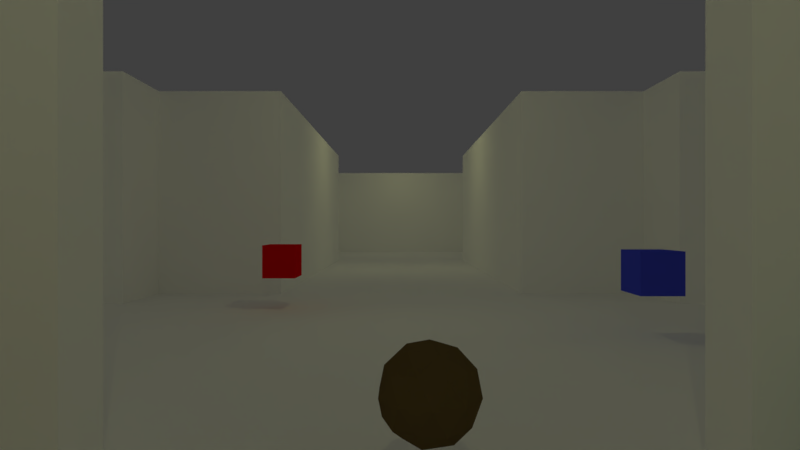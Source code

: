# Source: game.blend  (saved by Blender 2.77.0; exported with 4.5.12 LTS)
import bpy
from mathutils import Matrix  # noqa: F401  (used for matrix-valued properties, if any)

bpy.ops.wm.read_factory_settings(use_empty=True)
scene = bpy.context.scene
scene.name = 'Main Game'

# ---- collections
col_collection_1_001 = bpy.data.collections.new('Collection 1.001'); scene.collection.children.link(col_collection_1_001)

# ---- materials (node trees are filled in below, after node groups)
mat_material_004 = bpy.data.materials.new('Material.004')
mat_material_004.alpha_threshold = 0.0
mat_material_004.use_transparent_shadow = False
mat_material_004.diffuse_color = (0.05904, 0.07598, 0.8, 1.0)
mat_material_004.roughness = 0.5
mat_material_003 = bpy.data.materials.new('Material.003')
mat_material_003.alpha_threshold = 0.0
mat_material_003.use_transparent_shadow = False
mat_material_003.diffuse_color = (0.8, 0.003758, 0.006106, 1.0)
mat_material_003.roughness = 0.5
mat_material_002 = bpy.data.materials.new('Material.002')
mat_material_002.alpha_threshold = 0.0
mat_material_002.use_transparent_shadow = False
mat_material_002.diffuse_color = (0.4249, 0.8, 0.7102, 1.0)
mat_material_002.roughness = 0.5
mat_material_001 = bpy.data.materials.new('Material.001')
mat_material_001.alpha_threshold = 0.0
mat_material_001.use_transparent_shadow = False
mat_material_001.diffuse_color = (0.1376, 0.09255, 0.03749, 1.0)
mat_material_001.roughness = 0.5
mat_material = bpy.data.materials.new('Material')
mat_material.alpha_threshold = 0.0
mat_material.use_transparent_shadow = False
mat_material.diffuse_color = (0.8, 0.394, 0.02871, 1.0)
mat_material.roughness = 0.5
mat_lambert3 = bpy.data.materials.new('lambert3')
mat_lambert3.alpha_threshold = 0.0
mat_lambert3.use_transparent_shadow = False
mat_lambert3.diffuse_color = (1.0, 1.0, 1.0, 1.0)
mat_lambert3.roughness = 0.5

# ---- material node trees

# ---- world
world_world = bpy.data.worlds.new('World'); scene.world = world_world
world_world.color = (0.05088, 0.05088, 0.05088)
world_world.use_sun_shadow = False
world_world.sun_shadow_jitter_overblur = 0.0
world_world.cycles.sampling_method = 'MANUAL'

# ---- cameras
cam_camera = bpy.data.cameras.new('Camera')
cam_camera.clip_end = 100.0
cam_camera.lens = 20.0
cam_camera.sensor_width = 32.0
cam_camera.sensor_height = 18.0
cam_camera.ortho_scale = 7.314
cam_camera.dof.focus_distance = 0.0
cam_camera.dof.aperture_fstop = 128.0

# ---- lights
light_lamp_012 = bpy.data.lights.new('Lamp.012', 'POINT')
light_lamp_012.color = (0.9863, 1.0, 0.4418)
light_lamp_012.transmission_factor = 0.0
light_lamp_012.cutoff_distance = 30.0
light_lamp_012.energy = 290.0
light_lamp_012.shadow_buffer_clip_start = 1.001
light_lamp_012.shadow_soft_size = 0.1
light_lamp_012.shadow_maximum_resolution = 0.006
light_lamp_012.use_absolute_resolution = True
light_lamp_011 = bpy.data.lights.new('Lamp.011', 'POINT')
light_lamp_011.color = (0.9863, 1.0, 0.4418)
light_lamp_011.transmission_factor = 0.0
light_lamp_011.cutoff_distance = 30.0
light_lamp_011.energy = 290.0
light_lamp_011.shadow_buffer_clip_start = 1.001
light_lamp_011.shadow_soft_size = 0.1
light_lamp_011.shadow_maximum_resolution = 0.006
light_lamp_011.use_absolute_resolution = True
light_lamp_010 = bpy.data.lights.new('Lamp.010', 'POINT')
light_lamp_010.color = (0.9863, 1.0, 0.4418)
light_lamp_010.transmission_factor = 0.0
light_lamp_010.cutoff_distance = 30.0
light_lamp_010.energy = 290.0
light_lamp_010.shadow_buffer_clip_start = 1.001
light_lamp_010.shadow_soft_size = 0.1
light_lamp_010.shadow_maximum_resolution = 0.006
light_lamp_010.use_absolute_resolution = True
light_lamp_009 = bpy.data.lights.new('Lamp.009', 'POINT')
light_lamp_009.color = (0.9863, 1.0, 0.4418)
light_lamp_009.transmission_factor = 0.0
light_lamp_009.cutoff_distance = 30.0
light_lamp_009.energy = 290.0
light_lamp_009.shadow_buffer_clip_start = 1.001
light_lamp_009.shadow_soft_size = 0.1
light_lamp_009.shadow_maximum_resolution = 0.006
light_lamp_009.use_absolute_resolution = True
light_lamp_008 = bpy.data.lights.new('Lamp.008', 'POINT')
light_lamp_008.color = (0.9863, 1.0, 0.4418)
light_lamp_008.transmission_factor = 0.0
light_lamp_008.cutoff_distance = 30.0
light_lamp_008.energy = 290.0
light_lamp_008.shadow_buffer_clip_start = 1.001
light_lamp_008.shadow_soft_size = 0.1
light_lamp_008.shadow_maximum_resolution = 0.006
light_lamp_008.use_absolute_resolution = True
light_lamp_007 = bpy.data.lights.new('Lamp.007', 'POINT')
light_lamp_007.color = (0.9863, 1.0, 0.4418)
light_lamp_007.transmission_factor = 0.0
light_lamp_007.cutoff_distance = 30.0
light_lamp_007.energy = 290.0
light_lamp_007.shadow_buffer_clip_start = 1.001
light_lamp_007.shadow_soft_size = 0.1
light_lamp_007.shadow_maximum_resolution = 0.006
light_lamp_007.use_absolute_resolution = True
light_lamp_006 = bpy.data.lights.new('Lamp.006', 'POINT')
light_lamp_006.color = (0.9863, 1.0, 0.4418)
light_lamp_006.transmission_factor = 0.0
light_lamp_006.cutoff_distance = 30.0
light_lamp_006.energy = 290.0
light_lamp_006.shadow_buffer_clip_start = 1.001
light_lamp_006.shadow_soft_size = 0.1
light_lamp_006.shadow_maximum_resolution = 0.006
light_lamp_006.use_absolute_resolution = True
light_lamp = bpy.data.lights.new('Lamp', 'POINT')
light_lamp.color = (0.9863, 1.0, 0.4418)
light_lamp.transmission_factor = 0.0
light_lamp.cutoff_distance = 30.0
light_lamp.energy = 290.0
light_lamp.shadow_buffer_clip_start = 1.001
light_lamp.shadow_soft_size = 0.1
light_lamp.shadow_maximum_resolution = 0.006
light_lamp.use_absolute_resolution = True

# ---- meshes
me_cube_003 = bpy.data.meshes.new('Cube.003')
me_cube_003.from_pydata([(-1.0, -1.0, -1.0), (-1.0, -1.0, 1.0), (-1.0, 1.0, -1.0), (-1.0, 1.0, 1.0), (1.0, -1.0, -1.0), (1.0, -1.0, 1.0), (1.0, 1.0, -1.0), (1.0, 1.0, 1.0)], [], [(1, 3, 2, 0), (3, 7, 6, 2), (7, 5, 4, 6), (5, 1, 0, 4), (0, 2, 6, 4), (5, 7, 3, 1)])
me_cube_003.materials.append(mat_material_004)
me_cube_003.use_remesh_preserve_volume = False
me_cube_003.use_remesh_preserve_attributes = False
me_cube_003.use_mirror_vertex_groups = False
me_cube_003.update()
me_cube_002 = bpy.data.meshes.new('Cube.002')
me_cube_002.from_pydata([(-1.0, -1.0, -1.0), (-1.0, -1.0, 1.0), (-1.0, 1.0, -1.0), (-1.0, 1.0, 1.0), (1.0, -1.0, -1.0), (1.0, -1.0, 1.0), (1.0, 1.0, -1.0), (1.0, 1.0, 1.0)], [], [(1, 3, 2, 0), (3, 7, 6, 2), (7, 5, 4, 6), (5, 1, 0, 4), (0, 2, 6, 4), (5, 7, 3, 1)])
me_cube_002.materials.append(mat_material_003)
me_cube_002.use_remesh_preserve_volume = False
me_cube_002.use_remesh_preserve_attributes = False
me_cube_002.use_mirror_vertex_groups = False
me_cube_002.update()
me_cube_001 = bpy.data.meshes.new('Cube.001')
me_cube_001.from_pydata([(-1.0, -1.0, -1.0), (-1.0, -1.0, 1.0), (-1.0, 1.0, -1.0), (-1.0, 1.0, 1.0), (1.0, -1.0, -1.0), (1.0, -1.0, 1.0), (1.0, 1.0, -1.0), (1.0, 1.0, 1.0)], [], [(1, 3, 2, 0), (3, 7, 6, 2), (7, 5, 4, 6), (5, 1, 0, 4), (0, 2, 6, 4), (5, 7, 3, 1)])
me_cube_001.use_remesh_preserve_volume = False
me_cube_001.use_remesh_preserve_attributes = False
me_cube_001.use_mirror_vertex_groups = False
me_cube_001.update()
me_icosphere_002 = bpy.data.meshes.new('Icosphere.002')
me_icosphere_002.from_pydata([(0.0, 0.0, -1.0), (0.7236, -0.5257, -0.4472), (-0.2764, -0.8506, -0.4472), (-0.8944, 0.0, -0.4472), (-0.2764, 0.8506, -0.4472), (0.7236, 0.5257, -0.4472), (0.2764, -0.8506, 0.4472), (-0.7236, -0.5257, 0.4472), (-0.7236, 0.5257, 0.4472), (0.2764, 0.8506, 0.4472), (0.8944, 0.0, 0.4472), (0.0, 0.0, 1.0), (-0.1625, -0.5, -0.8507), (0.4253, -0.309, -0.8507), (0.2629, -0.809, -0.5257), (0.8506, 0.0, -0.5257), (0.4253, 0.309, -0.8507), (-0.5257, 0.0, -0.8507), (-0.6882, -0.5, -0.5257), (-0.1625, 0.5, -0.8507), (-0.6882, 0.5, -0.5257), (0.2629, 0.809, -0.5257), (0.9511, -0.309, 0.0), (0.9511, 0.309, 0.0), (0.0, -1.0, 0.0), (0.5878, -0.809, 0.0), (-0.9511, -0.309, 0.0), (-0.5878, -0.809, 0.0), (-0.5878, 0.809, 0.0), (-0.9511, 0.309, 0.0), (0.5878, 0.809, 0.0), (0.0, 1.0, 0.0), (0.6882, -0.5, 0.5257), (-0.2629, -0.809, 0.5257), (-0.8506, 0.0, 0.5257), (-0.2629, 0.809, 0.5257), (0.6882, 0.5, 0.5257), (0.1625, -0.5, 0.8507), (0.5257, 0.0, 0.8507), (-0.4253, -0.309, 0.8507), (-0.4253, 0.309, 0.8507), (0.1625, 0.5, 0.8507)], [], [(0, 13, 12), (1, 13, 15), (0, 12, 17), (0, 17, 19), (0, 19, 16), (1, 15, 22), (2, 14, 24), (3, 18, 26), (4, 20, 28), (5, 21, 30), (1, 22, 25), (2, 24, 27), (3, 26, 29), (4, 28, 31), (5, 30, 23), (6, 32, 37), (7, 33, 39), (8, 34, 40), (9, 35, 41), (10, 36, 38), (38, 41, 11), (38, 36, 41), (36, 9, 41), (41, 40, 11), (41, 35, 40), (35, 8, 40), (40, 39, 11), (40, 34, 39), (34, 7, 39), (39, 37, 11), (39, 33, 37), (33, 6, 37), (37, 38, 11), (37, 32, 38), (32, 10, 38), (23, 36, 10), (23, 30, 36), (30, 9, 36), (31, 35, 9), (31, 28, 35), (28, 8, 35), (29, 34, 8), (29, 26, 34), (26, 7, 34), (27, 33, 7), (27, 24, 33), (24, 6, 33), (25, 32, 6), (25, 22, 32), (22, 10, 32), (30, 31, 9), (30, 21, 31), (21, 4, 31), (28, 29, 8), (28, 20, 29), (20, 3, 29), (26, 27, 7), (26, 18, 27), (18, 2, 27), (24, 25, 6), (24, 14, 25), (14, 1, 25), (22, 23, 10), (22, 15, 23), (15, 5, 23), (16, 21, 5), (16, 19, 21), (19, 4, 21), (19, 20, 4), (19, 17, 20), (17, 3, 20), (17, 18, 3), (17, 12, 18), (12, 2, 18), (15, 16, 5), (15, 13, 16), (13, 0, 16), (12, 14, 2), (12, 13, 14), (13, 1, 14)])
me_icosphere_002.materials.append(mat_material_002)
me_icosphere_002.use_remesh_preserve_volume = False
me_icosphere_002.use_remesh_preserve_attributes = False
me_icosphere_002.use_mirror_vertex_groups = False
me_icosphere_002.update()
me_icosphere_001 = bpy.data.meshes.new('Icosphere.001')
me_icosphere_001.from_pydata([(0.0, 0.0, -1.0), (0.7236, -0.5257, -0.4472), (-0.2764, -0.8506, -0.4472), (-0.8944, 0.0, -0.4472), (-0.2764, 0.8506, -0.4472), (0.7236, 0.5257, -0.4472), (0.2764, -0.8506, 0.4472), (-0.7236, -0.5257, 0.4472), (-0.7236, 0.5257, 0.4472), (0.2764, 0.8506, 0.4472), (0.8944, 0.0, 0.4472), (0.0, 0.0, 1.0), (-0.1625, -0.5, -0.8507), (0.4253, -0.309, -0.8507), (0.2629, -0.809, -0.5257), (0.8506, 0.0, -0.5257), (0.4253, 0.309, -0.8507), (-0.5257, 0.0, -0.8507), (-0.6882, -0.5, -0.5257), (-0.1625, 0.5, -0.8507), (-0.6882, 0.5, -0.5257), (0.2629, 0.809, -0.5257), (0.9511, -0.309, 0.0), (0.9511, 0.309, 0.0), (0.0, -1.0, 0.0), (0.5878, -0.809, 0.0), (-0.9511, -0.309, 0.0), (-0.5878, -0.809, 0.0), (-0.5878, 0.809, 0.0), (-0.9511, 0.309, 0.0), (0.5878, 0.809, 0.0), (0.0, 1.0, 0.0), (0.6882, -0.5, 0.5257), (-0.2629, -0.809, 0.5257), (-0.8506, 0.0, 0.5257), (-0.2629, 0.809, 0.5257), (0.6882, 0.5, 0.5257), (0.1625, -0.5, 0.8507), (0.5257, 0.0, 0.8507), (-0.4253, -0.309, 0.8507), (-0.4253, 0.309, 0.8507), (0.1625, 0.5, 0.8507)], [], [(0, 13, 12), (1, 13, 15), (0, 12, 17), (0, 17, 19), (0, 19, 16), (1, 15, 22), (2, 14, 24), (3, 18, 26), (4, 20, 28), (5, 21, 30), (1, 22, 25), (2, 24, 27), (3, 26, 29), (4, 28, 31), (5, 30, 23), (6, 32, 37), (7, 33, 39), (8, 34, 40), (9, 35, 41), (10, 36, 38), (38, 41, 11), (38, 36, 41), (36, 9, 41), (41, 40, 11), (41, 35, 40), (35, 8, 40), (40, 39, 11), (40, 34, 39), (34, 7, 39), (39, 37, 11), (39, 33, 37), (33, 6, 37), (37, 38, 11), (37, 32, 38), (32, 10, 38), (23, 36, 10), (23, 30, 36), (30, 9, 36), (31, 35, 9), (31, 28, 35), (28, 8, 35), (29, 34, 8), (29, 26, 34), (26, 7, 34), (27, 33, 7), (27, 24, 33), (24, 6, 33), (25, 32, 6), (25, 22, 32), (22, 10, 32), (30, 31, 9), (30, 21, 31), (21, 4, 31), (28, 29, 8), (28, 20, 29), (20, 3, 29), (26, 27, 7), (26, 18, 27), (18, 2, 27), (24, 25, 6), (24, 14, 25), (14, 1, 25), (22, 23, 10), (22, 15, 23), (15, 5, 23), (16, 21, 5), (16, 19, 21), (19, 4, 21), (19, 20, 4), (19, 17, 20), (17, 3, 20), (17, 18, 3), (17, 12, 18), (12, 2, 18), (15, 16, 5), (15, 13, 16), (13, 0, 16), (12, 14, 2), (12, 13, 14), (13, 1, 14)])
me_icosphere_001.materials.append(mat_material_001)
me_icosphere_001.use_remesh_preserve_volume = False
me_icosphere_001.use_remesh_preserve_attributes = False
me_icosphere_001.use_mirror_vertex_groups = False
me_icosphere_001.update()
me_icosphere = bpy.data.meshes.new('Icosphere')
me_icosphere.from_pydata([(0.0, 0.0, -1.0), (0.7236, -0.5257, -0.4472), (-0.2764, -0.8506, -0.4472), (-0.8944, 0.0, -0.4472), (-0.2764, 0.8506, -0.4472), (0.7236, 0.5257, -0.4472), (0.2764, -0.8506, 0.4472), (-0.7236, -0.5257, 0.4472), (-0.7236, 0.5257, 0.4472), (0.2764, 0.8506, 0.4472), (0.8944, 0.0, 0.4472), (0.0, 0.0, 1.0), (-0.1625, -0.5, -0.8507), (0.4253, -0.309, -0.8507), (0.2629, -0.809, -0.5257), (0.8506, 0.0, -0.5257), (0.4253, 0.309, -0.8507), (-0.5257, 0.0, -0.8507), (-0.6882, -0.5, -0.5257), (-0.1625, 0.5, -0.8507), (-0.6882, 0.5, -0.5257), (0.2629, 0.809, -0.5257), (0.9511, -0.309, 0.0), (0.9511, 0.309, 0.0), (0.0, -1.0, 0.0), (0.5878, -0.809, 0.0), (-0.9511, -0.309, 0.0), (-0.5878, -0.809, 0.0), (-0.5878, 0.809, 0.0), (-0.9511, 0.309, 0.0), (0.5878, 0.809, 0.0), (0.0, 1.0, 0.0), (0.6882, -0.5, 0.5257), (-0.2629, -0.809, 0.5257), (-0.8506, 0.0, 0.5257), (-0.2629, 0.809, 0.5257), (0.6882, 0.5, 0.5257), (0.1625, -0.5, 0.8507), (0.5257, 0.0, 0.8507), (-0.4253, -0.309, 0.8507), (-0.4253, 0.309, 0.8507), (0.1625, 0.5, 0.8507)], [], [(0, 13, 12), (1, 13, 15), (0, 12, 17), (0, 17, 19), (0, 19, 16), (1, 15, 22), (2, 14, 24), (3, 18, 26), (4, 20, 28), (5, 21, 30), (1, 22, 25), (2, 24, 27), (3, 26, 29), (4, 28, 31), (5, 30, 23), (6, 32, 37), (7, 33, 39), (8, 34, 40), (9, 35, 41), (10, 36, 38), (38, 41, 11), (38, 36, 41), (36, 9, 41), (41, 40, 11), (41, 35, 40), (35, 8, 40), (40, 39, 11), (40, 34, 39), (34, 7, 39), (39, 37, 11), (39, 33, 37), (33, 6, 37), (37, 38, 11), (37, 32, 38), (32, 10, 38), (23, 36, 10), (23, 30, 36), (30, 9, 36), (31, 35, 9), (31, 28, 35), (28, 8, 35), (29, 34, 8), (29, 26, 34), (26, 7, 34), (27, 33, 7), (27, 24, 33), (24, 6, 33), (25, 32, 6), (25, 22, 32), (22, 10, 32), (30, 31, 9), (30, 21, 31), (21, 4, 31), (28, 29, 8), (28, 20, 29), (20, 3, 29), (26, 27, 7), (26, 18, 27), (18, 2, 27), (24, 25, 6), (24, 14, 25), (14, 1, 25), (22, 23, 10), (22, 15, 23), (15, 5, 23), (16, 21, 5), (16, 19, 21), (19, 4, 21), (19, 20, 4), (19, 17, 20), (17, 3, 20), (17, 18, 3), (17, 12, 18), (12, 2, 18), (15, 16, 5), (15, 13, 16), (13, 0, 16), (12, 14, 2), (12, 13, 14), (13, 1, 14)])
me_icosphere.materials.append(mat_material)
me_icosphere.use_remesh_preserve_volume = False
me_icosphere.use_remesh_preserve_attributes = False
me_icosphere.use_mirror_vertex_groups = False
me_icosphere.update()
me_cube = bpy.data.meshes.new('Cube')
me_cube.from_pydata([(-1.0, -1.0, -1.0), (-1.0, -1.0, 1.0), (-1.0, 1.0, -1.0), (-1.0, 1.0, 1.0), (1.0, -1.0, -1.0), (1.0, -1.0, 1.0), (1.0, 1.0, -1.0), (1.0, 1.0, 1.0)], [], [(1, 3, 2, 0), (3, 7, 6, 2), (7, 5, 4, 6), (5, 1, 0, 4), (0, 2, 6, 4), (5, 7, 3, 1)])
me_cube.use_remesh_preserve_volume = False
me_cube.use_remesh_preserve_attributes = False
me_cube.use_mirror_vertex_groups = False
me_cube.update()
me_untitled_001 = bpy.data.meshes.new('Untitled.001')
me_untitled_001.from_pydata([(-0.5, -0.5, 0.5), (0.5, -0.5, 0.5), (-0.5, 0.5, 0.5), (0.5, 0.5, 0.5), (-0.5, 0.5, -0.522), (0.5, 0.5, -0.522), (0.5, -0.5, -0.522), (-0.5, -0.5, -0.522), (-0.2832, 0.5, -0.522), (0.2832, 0.5, -0.522), (0.2832, -0.5, -0.522), (-0.2832, -0.5, -0.522), (-0.2832, 0.5, -0.5859), (0.2832, 0.5, -0.5859), (0.2832, -0.5, -0.5859), (-0.2832, -0.5, -0.5859), (-0.8078, 0.5, -0.5859), (0.8078, 0.5, -0.5859), (0.8078, -0.5, -0.5859), (-0.8078, -0.5, -0.5859), (-0.8078, 0.5, -1.81), (0.8078, 0.5, -1.81), (0.8078, -0.5, -1.81), (-0.8078, -0.5, -1.81), (-0.4006, 0.5, -1.81), (0.4006, 0.5, -1.81), (0.4006, -0.5, -1.81), (-0.4006, -0.5, -1.81), (-0.4006, 0.5, -3.409), (0.4006, 0.5, -3.409), (0.4006, -0.5, -3.409), (-0.4006, -0.5, -3.409), (-0.6323, 0.5, -3.409), (0.6323, 0.5, -3.409), (0.6323, -0.5, -3.409), (-0.6323, -0.5, -3.409), (-0.6323, 0.5, -4.501), (0.6323, 0.5, -4.501), (0.6323, -0.5, -4.501), (-0.6323, -0.5, -4.501), (0.8078, 0.5, -0.8074), (0.8078, -0.5, -0.8074), (0.8078, -0.5, -1.589), (0.8078, 0.5, -1.589), (-0.8078, 0.5, -0.8074), (-0.8078, -0.5, -0.8074), (-0.8078, 0.5, -1.589), (-0.8078, -0.5, -1.589), (2.252, 0.5, -0.8074), (2.252, -0.5, -0.8074), (2.252, -0.5, -1.589), (2.252, 0.5, -1.589), (-2.252, 0.5, -0.8074), (-2.252, -0.5, -0.8074), (-2.252, 0.5, -1.589), (-2.252, -0.5, -1.589), (2.252, 0.5, -0.5385), (2.252, -0.5, -0.5385), (2.252, -0.5, -1.858), (2.252, 0.5, -1.858), (-2.252, 0.5, -0.5385), (-2.252, -0.5, -0.5385), (-2.252, 0.5, -1.858), (-2.252, -0.5, -1.858), (3.527, 0.5, -0.5385), (3.527, -0.5, -0.5385), (3.527, -0.5, -1.858), (3.527, 0.5, -1.858), (-3.527, 0.5, -0.5385), (-3.527, -0.5, -0.5385), (-3.527, 0.5, -1.858), (-3.527, -0.5, -1.858)], [], [(0, 2, 3, 1), (36, 39, 38, 37), (1, 6, 7, 0), (0, 7, 4, 2), (1, 3, 5, 6), (5, 9, 10, 6), (7, 11, 8, 4), (9, 13, 14, 10), (10, 14, 15, 11), (11, 15, 12, 8), (13, 17, 18, 14), (15, 19, 16, 12), (64, 67, 66, 65), (18, 22, 23, 19), (69, 71, 70, 68), (21, 25, 26, 22), (23, 27, 24, 20), (25, 29, 30, 26), (26, 30, 31, 27), (27, 31, 28, 24), (29, 33, 34, 30), (31, 35, 32, 28), (33, 37, 38, 34), (34, 38, 39, 35), (35, 39, 36, 32), (17, 40, 41, 18), (22, 42, 43, 21), (19, 45, 44, 16), (20, 46, 47, 23), (40, 48, 49, 41), (41, 49, 50, 42), (42, 50, 51, 43), (45, 53, 52, 44), (46, 54, 55, 47), (47, 55, 53, 45), (48, 56, 57, 49), (50, 58, 59, 51), (53, 61, 60, 52), (54, 62, 63, 55), (56, 64, 65, 57), (57, 65, 66, 58), (58, 66, 67, 59), (61, 69, 68, 60), (62, 70, 71, 63), (63, 71, 69, 61)])
me_untitled_001.polygons.foreach_set('use_smooth', [True] * 45)
_k = set([(0, 1), (0, 2), (0, 7), (1, 3), (1, 6), (4, 7), (5, 6), (8, 11), (9, 10), (10, 14), (11, 15), (12, 15), (13, 14), (16, 19), (17, 18), (20, 23), (21, 22), (24, 27), (25, 26), (26, 30), (27, 31), (28, 31), (29, 30), (32, 35), (33, 34), (34, 38), (35, 39), (36, 39), (37, 38), (38, 39), (40, 41), (41, 49), (42, 43), (42, 50), (44, 45), (45, 53), (46, 47), (47, 55), (48, 49), (50, 51), (52, 53), (54, 55), (56, 57), (57, 65), (58, 59), (58, 66), (60, 61), (61, 69), (62, 63), (63, 71), (64, 65), (65, 66), (66, 67), (68, 69), (69, 71), (70, 71)])
me_untitled_001.attributes.new('sharp_edge', 'BOOLEAN', 'EDGE').data.foreach_set('value', [ (min(e.vertices), max(e.vertices)) in _k for e in me_untitled_001.edges])
_uv = me_untitled_001.uv_layers.new(name='map1')
_uv.uv.foreach_set('vector', [0.5013, 0.5666, 0.5013, 0.9703, 0.09761, 0.9703, 0.09761, 0.5666, 0.01498, 0.9708, 0.01498, 0.56, 0.5345, 0.56, 0.5345, 0.9708, 0.5773, 0.02947, 0.5773, 0.4809, 0.1357, 0.4809, 0.1357, 0.02947, 0.1212, 0.5732, 0.521, 0.5733, 0.521, 0.9644, 0.1212, 0.9644, 0.5252, 0.5671, 0.5252, 0.9639, 0.1196, 0.9639, 0.1196, 0.5671, 0.2999, 0.9626, 0.2163, 0.9626, 0.2163, 0.5771, 0.2999, 0.5771, 0.3024, 0.5771, 0.386, 0.5771, 0.386, 0.9626, 0.3024, 0.9626, 0.4974, 0.9603, 0.4735, 0.9603, 0.4735, 0.5855, 0.4974, 0.5855, 0.9571, 0.2275, 0.9571, 0.2782, 0.5081, 0.2782, 0.5081, 0.2275, 0.2693, 0.5797, 0.2939, 0.5797, 0.2939, 0.9648, 0.2693, 0.9648, 0.4439, 0.9665, 0.1721, 0.9665, 0.1721, 0.5564, 0.4439, 0.5564, 0.1983, 0.5808, 0.4259, 0.5808, 0.4259, 0.9665, 0.1983, 0.9665, 0.01478, 0.9679, 0.5425, 0.9679, 0.5425, 0.5702, 0.01478, 0.5702, 0.8352, 0.02154, 0.8352, 0.4757, 0.2359, 0.4757, 0.2359, 0.02154, 0.03089, 0.5642, 0.5642, 0.5642, 0.5642, 0.9685, 0.03089, 0.9685, 0.4686, 0.9646, 0.3078, 0.9646, 0.3078, 0.5697, 0.4686, 0.5697, 0.1003, 0.5642, 0.2647, 0.5642, 0.2647, 0.968, 0.1003, 0.968, 0.01307, 0.9703, 0.6484, 0.9703, 0.6484, 0.5714, 0.01307, 0.5714, 0.6591, 0.02726, 0.6591, 0.483, 0.4308, 0.483, 0.4308, 0.02726, 0.6491, 0.5698, 0.01373, 0.5698, 0.01373, 0.9703, 0.6491, 0.9703, 0.3579, 0.5826, 0.4465, 0.5826, 0.4465, 0.965, 0.3579, 0.965, 0.1886, 0.9646, 0.1009, 0.9646, 0.1009, 0.5863, 0.1886, 0.5863, 0.5143, 0.9684, 0.08817, 0.9684, 0.08817, 0.5782, 0.5143, 0.5782, 0.657, 0.0297, 0.657, 0.48, 0.1355, 0.48, 0.1355, 0.0297, 0.1269, 0.582, 0.5413, 0.582, 0.5413, 0.9616, 0.1269, 0.9616, 0.4666, 0.9682, 0.3787, 0.9682, 0.3787, 0.5714, 0.4666, 0.5714, 0.3714, 0.5725, 0.4665, 0.5725, 0.4665, 0.966, 0.3714, 0.966, 0.3548, 0.5719, 0.4431, 0.5719, 0.4431, 0.9705, 0.3548, 0.9705, 0.6279, 0.968, 0.5409, 0.968, 0.5409, 0.5752, 0.6279, 0.5752, 0.5927, 0.9699, 0.01891, 0.9699, 0.01891, 0.5726, 0.5927, 0.5726, 0.7115, 0.3768, 0.2635, 0.3768, 0.2635, 0.1345, 0.7115, 0.1345, 0.5927, 0.5727, 0.01891, 0.5727, 0.01891, 0.9694, 0.5927, 0.9694, 0.01796, 0.5704, 0.5918, 0.5704, 0.5918, 0.9677, 0.01796, 0.9677, 0.01859, 0.969, 0.5924, 0.969, 0.5924, 0.5716, 0.01859, 0.5716, 0.7537, 0.4035, 0.2992, 0.4035, 0.2992, 0.1576, 0.7537, 0.1576, 0.365, 0.9631, 0.2088, 0.9631, 0.2088, 0.5734, 0.365, 0.5734, 0.2164, 0.5705, 0.3476, 0.5705, 0.3476, 0.964, 0.2164, 0.964, 0.2287, 0.5757, 0.3331, 0.5757, 0.3331, 0.9639, 0.2287, 0.9639, 0.324, 0.962, 0.2232, 0.962, 0.2232, 0.5872, 0.324, 0.5872, 0.5867, 0.9645, 0.08075, 0.9645, 0.08075, 0.5677, 0.5867, 0.5677, 0.4834, 0.02946, 0.9219, 0.02946, 0.9219, 0.4831, 0.4834, 0.4831, 0.0524, 0.5741, 0.5491, 0.5741, 0.5491, 0.9636, 0.0524, 0.9636, 0.08497, 0.5717, 0.591, 0.5717, 0.591, 0.9685, 0.08497, 0.9685, 0.5942, 0.9709, 0.07673, 0.9709, 0.07673, 0.5651, 0.5942, 0.5651, 0.3995, 0.02019, 0.8506, 0.02019, 0.8506, 0.4867, 0.3995, 0.4867])
me_untitled_001.materials.append(mat_lambert3)
me_untitled_001.use_remesh_preserve_volume = False
me_untitled_001.use_remesh_preserve_attributes = False
me_untitled_001.use_mirror_vertex_groups = False
me_untitled_001.update()
me_untitled_001.normals_split_custom_set([tuple(v) for v in zip(*[iter([0.0, 0.0, -1.0, 0.0, 0.0, -1.0, 0.0, 0.0, -1.0, 0.0, 0.0, -1.0, 0.0, 0.0, 1.0, 0.0, 0.0, 1.0, 0.0, 0.0, 1.0, 0.0, 0.0, 1.0, 0.0, 1.0, 0.0, 0.0, 1.0, 0.0, 0.0, 1.0, 0.0, 0.0, 1.0, 0.0, 1.0, 0.0, 0.0, 1.0, 0.0, 0.0, 1.0, 0.0, 0.0, 1.0, 0.0, 0.0, -1.0, 0.0, 0.0, -1.0, 0.0, 0.0, -1.0, 0.0, 0.0, -1.0, 0.0, 0.0, 0.0, 0.0, 1.0, 0.0, 0.0, 1.0, 0.0, 0.0, 1.0, 0.0, 0.0, 1.0, 0.0, 0.0, 1.0, 0.0, 0.0, 1.0, 0.0, 0.0, 1.0, 0.0, 0.0, 1.0, -1.0, 0.0, 0.0, -1.0, 0.0, 0.0, -1.0, 0.0, 0.0, -1.0, 0.0, 0.0, 0.0, 1.0, 0.0, 0.0, 1.0, 0.0, 0.0, 1.0, 0.0, 0.0, 1.0, 0.0, 1.0, 0.0, 0.0, 1.0, 0.0, 0.0, 1.0, 0.0, 0.0, 1.0, 0.0, 0.0, 0.0, 0.0, -1.0, 0.0, 0.0, -1.0, 0.0, 0.0, -1.0, 0.0, 0.0, -1.0, 0.0, 0.0, -1.0, 0.0, 0.0, -1.0, 0.0, 0.0, -1.0, 0.0, 0.0, -1.0, -1.0, 0.0, 0.0, -1.0, 0.0, 0.0, -1.0, 0.0, 0.0, -1.0, 0.0, 0.0, 0.0, 1.0, 0.0, 0.0, 1.0, 0.0, 0.0, 1.0, 0.0, 0.0, 1.0, 0.0, 1.0, 0.0, 0.0, 1.0, 0.0, 0.0, 1.0, 0.0, 0.0, 1.0, 0.0, 0.0, 0.0, 0.0, 1.0, 0.0, 0.0, 1.0, 0.0, 0.0, 1.0, 0.0, 0.0, 1.0, 0.0, 0.0, 1.0, 0.0, 0.0, 1.0, 0.0, 0.0, 1.0, 0.0, 0.0, 1.0, -1.0, 0.0, 0.0, -1.0, 0.0, 0.0, -1.0, 0.0, 0.0, -1.0, 0.0, 0.0, 0.0, 1.0, 0.0, 0.0, 1.0, 0.0, 0.0, 1.0, 0.0, 0.0, 1.0, 0.0, 1.0, 0.0, 0.0, 1.0, 0.0, 0.0, 1.0, 0.0, 0.0, 1.0, 0.0, 0.0, 0.0, 0.0, -1.0, 0.0, 0.0, -1.0, 0.0, 0.0, -1.0, 0.0, 0.0, -1.0, 0.0, 0.0, -1.0, 0.0, 0.0, -1.0, 0.0, 0.0, -1.0, 0.0, 0.0, -1.0, -1.0, 0.0, 0.0, -1.0, 0.0, 0.0, -1.0, 0.0, 0.0, -1.0, 0.0, 0.0, 0.0, 1.0, 0.0, 0.0, 1.0, 0.0, 0.0, 1.0, 0.0, 0.0, 1.0, 0.0, 1.0, 0.0, 0.0, 1.0, 0.0, 0.0, 1.0, 0.0, 0.0, 1.0, 0.0, 0.0, -1.0, 0.0, 0.0, -1.0, 0.0, 0.0, -1.0, 0.0, 0.0, -1.0, 0.0, 0.0, -1.0, 0.0, 0.0, -1.0, 0.0, 0.0, -1.0, 0.0, 0.0, -1.0, 0.0, 0.0, 1.0, 0.0, 0.0, 1.0, 0.0, 0.0, 1.0, 0.0, 0.0, 1.0, 0.0, 0.0, 1.0, 0.0, 0.0, 1.0, 0.0, 0.0, 1.0, 0.0, 0.0, 1.0, 0.0, 0.0, 0.0, 0.0, -1.0, 0.0, 0.0, -1.0, 0.0, 0.0, -1.0, 0.0, 0.0, -1.0, 0.0, 1.0, 0.0, 0.0, 1.0, 0.0, 0.0, 1.0, 0.0, 0.0, 1.0, 0.0, 0.0, 0.0, 1.0, 0.0, 0.0, 1.0, 0.0, 0.0, 1.0, 0.0, 0.0, 1.0, 0.0, 0.0, -1.0, 0.0, 0.0, -1.0, 0.0, 0.0, -1.0, 0.0, 0.0, -1.0, 0.0, 0.0, 1.0, 0.0, 0.0, 1.0, 0.0, 0.0, 1.0, 0.0, 0.0, 1.0, 0.0, 1.0, 0.0, 0.0, 1.0, 0.0, 0.0, 1.0, 0.0, 0.0, 1.0, 0.0, 1.0, 0.0, 0.0, 1.0, 0.0, 0.0, 1.0, 0.0, 0.0, 1.0, 0.0, 0.0, 1.0, 0.0, 0.0, 1.0, 0.0, 0.0, 1.0, 0.0, 0.0, 1.0, 0.0, 0.0, -1.0, 0.0, 0.0, -1.0, 0.0, 0.0, -1.0, 0.0, 0.0, -1.0, 0.0, 0.0, -1.0, 0.0, 0.0, -1.0, 0.0, 0.0, -1.0, 0.0, 0.0, -1.0, 0.0, 0.0, 0.0, 0.0, -1.0, 0.0, 0.0, -1.0, 0.0, 0.0, -1.0, 0.0, 0.0, -1.0, 0.0, 1.0, 0.0, 0.0, 1.0, 0.0, 0.0, 1.0, 0.0, 0.0, 1.0, 0.0, 0.0, 0.0, 1.0, 0.0, 0.0, 1.0, 0.0, 0.0, 1.0, 0.0, 0.0, 1.0, 0.0, 0.0, -1.0, 0.0, 0.0, -1.0, 0.0, 0.0, -1.0, 0.0, 0.0, -1.0, 0.0, 0.0, 1.0, 0.0, 0.0, 1.0, 0.0, 0.0, 1.0, 0.0, 0.0, 1.0, 0.0, 1.0, 0.0, 0.0, 1.0, 0.0, 0.0, 1.0, 0.0, 0.0, 1.0, 0.0])] * 3)])

# ---- objects
ob_health = bpy.data.objects.new('health', me_cube_003)
ob_enemy = bpy.data.objects.new('enemy', me_cube_002)
ob_ammo = bpy.data.objects.new('ammo', me_cube_001)
ob_icosphere_002 = bpy.data.objects.new('Icosphere.002', me_icosphere_002)
ob_icosphere_001 = bpy.data.objects.new('Icosphere.001', me_icosphere_001)
ob_icosphere = bpy.data.objects.new('Icosphere', me_icosphere)
ob_lamp_007 = bpy.data.objects.new('Lamp.007', light_lamp_012)
ob_lamp_006 = bpy.data.objects.new('Lamp.006', light_lamp_011)
ob_lamp_005 = bpy.data.objects.new('Lamp.005', light_lamp_010)
ob_lamp_004 = bpy.data.objects.new('Lamp.004', light_lamp_009)
ob_lamp_003 = bpy.data.objects.new('Lamp.003', light_lamp_008)
ob_lamp_002 = bpy.data.objects.new('Lamp.002', light_lamp_007)
ob_lamp_001 = bpy.data.objects.new('Lamp.001', light_lamp_006)
ob_player = bpy.data.objects.new('player', me_cube)
ob_camera = bpy.data.objects.new('Camera', cam_camera)
ob_pcube1 = bpy.data.objects.new('pCube1', me_untitled_001)
ob_lamp = bpy.data.objects.new('Lamp', light_lamp)

# ---- transforms, parenting, visibility, modifiers, constraints
ob_health.location = (11.65, 24.64, 3.697)
ob_health.lineart.crease_threshold = 0.0
ob_enemy.location = (-7.45, 32.64, 3.643)
ob_enemy.lineart.crease_threshold = 0.0
ob_ammo.location = (8.918, 2.939, 3.091)
ob_ammo.lineart.crease_threshold = 0.0
ob_icosphere_002.location = (8.462, 9.009, 2.728)
ob_icosphere_002.lineart.crease_threshold = 0.0
ob_icosphere_001.location = (0.4617, 10.7, 2.731)
ob_icosphere_001.lineart.crease_threshold = 0.0
ob_icosphere.location = (-6.717, 6.852, 4.061)
ob_icosphere.lineart.crease_threshold = 0.0
ob_lamp_007.location = (-73.6, 26.76, 16.22)
ob_lamp_007.rotation_euler = (0.6503, 0.05522, 1.866)
ob_lamp_007.scale = (92.25, 108.8, 27.09)
ob_lamp_007.lock_rotations_4d = False
ob_lamp_007.empty_display_type = 'ARROWS'
ob_lamp_007.color = (0.0, 0.0, 0.0, 0.0)
ob_lamp_007.lineart.crease_threshold = 0.0
ob_lamp_006.location = (-36.28, 26.76, 16.22)
ob_lamp_006.rotation_euler = (0.6503, 0.05522, 1.866)
ob_lamp_006.scale = (92.25, 108.8, 27.09)
ob_lamp_006.lock_rotations_4d = False
ob_lamp_006.empty_display_type = 'ARROWS'
ob_lamp_006.color = (0.0, 0.0, 0.0, 0.0)
ob_lamp_006.lineart.crease_threshold = 0.0
ob_lamp_005.location = (73.12, 26.76, 16.22)
ob_lamp_005.rotation_euler = (0.6503, 0.05522, 1.866)
ob_lamp_005.scale = (92.25, 108.8, 27.09)
ob_lamp_005.lock_rotations_4d = False
ob_lamp_005.empty_display_type = 'ARROWS'
ob_lamp_005.color = (0.0, 0.0, 0.0, 0.0)
ob_lamp_005.lineart.crease_threshold = 0.0
ob_lamp_004.location = (37.97, 26.76, 16.22)
ob_lamp_004.rotation_euler = (0.6503, 0.05522, 1.866)
ob_lamp_004.scale = (92.25, 108.8, 27.09)
ob_lamp_004.lock_rotations_4d = False
ob_lamp_004.empty_display_type = 'ARROWS'
ob_lamp_004.color = (0.0, 0.0, 0.0, 0.0)
ob_lamp_004.lineart.crease_threshold = 0.0
ob_lamp_003.location = (0.06153, 88.43, 16.22)
ob_lamp_003.rotation_euler = (0.6503, 0.05522, 1.866)
ob_lamp_003.scale = (92.25, 108.8, 27.09)
ob_lamp_003.lock_rotations_4d = False
ob_lamp_003.empty_display_type = 'ARROWS'
ob_lamp_003.color = (0.0, 0.0, 0.0, 0.0)
ob_lamp_003.lineart.crease_threshold = 0.0
ob_lamp_002.location = (0.06153, 60.06, 16.22)
ob_lamp_002.rotation_euler = (0.6503, 0.05522, 1.866)
ob_lamp_002.scale = (92.25, 108.8, 27.09)
ob_lamp_002.lock_rotations_4d = False
ob_lamp_002.empty_display_type = 'ARROWS'
ob_lamp_002.color = (0.0, 0.0, 0.0, 0.0)
ob_lamp_002.lineart.crease_threshold = 0.0
ob_lamp_001.location = (0.06153, 26.76, 16.22)
ob_lamp_001.rotation_euler = (0.6503, 0.05522, 1.866)
ob_lamp_001.scale = (92.25, 108.8, 27.09)
ob_lamp_001.lock_rotations_4d = False
ob_lamp_001.empty_display_type = 'ARROWS'
ob_lamp_001.color = (0.0, 0.0, 0.0, 0.0)
ob_lamp_001.lineart.crease_threshold = 0.0
ob_player.location = (-0.1547, 0.2647, 3.181)
ob_player.scale = (1.0, 1.0, 2.0)
ob_player.lineart.crease_threshold = 0.0
ob_camera.parent = ob_player
ob_camera.matrix_parent_inverse = Matrix(((1.0, 0.0, 0.0, 0.1547), (0.0, 1.0, 0.0, -0.2647), (0.0, 0.0, 0.5, -1.59), (0.0, 0.0, 0.0, 1.0)))
ob_camera.location = (-0.0915, 1.327, 5.873)
ob_camera.rotation_euler = (1.571, 0.0, 0.0)
ob_camera.lock_rotations_4d = False
ob_camera.empty_display_type = 'ARROWS'
ob_camera.color = (0.0, 0.0, 0.0, 0.0)
ob_camera.display_type = 'WIRE'
ob_camera.lineart.crease_threshold = 0.0
ob_pcube1.location = (0.0, -1.005, 8.352)
ob_pcube1.rotation_euler = (1.571, -0.0, 0.0)
ob_pcube1.scale = (22.83, 15.4, 22.3)
ob_pcube1.color = (0.8, 0.8, 0.8, 1.0)
ob_pcube1.lineart.crease_threshold = 0.0
ob_lamp.location = (0.06153, 0.01126, 16.22)
ob_lamp.rotation_euler = (0.6503, 0.05522, 1.866)
ob_lamp.scale = (92.25, 108.8, 27.09)
ob_lamp.lock_rotations_4d = False
ob_lamp.empty_display_type = 'ARROWS'
ob_lamp.color = (0.0, 0.0, 0.0, 0.0)
ob_lamp.lineart.crease_threshold = 0.0

# ---- collection membership
col_collection_1_001.objects.link(ob_health)
col_collection_1_001.objects.link(ob_enemy)
col_collection_1_001.objects.link(ob_ammo)
col_collection_1_001.objects.link(ob_icosphere_002)
col_collection_1_001.objects.link(ob_icosphere_001)
col_collection_1_001.objects.link(ob_icosphere)
col_collection_1_001.objects.link(ob_lamp_007)
col_collection_1_001.objects.link(ob_lamp_006)
col_collection_1_001.objects.link(ob_lamp_005)
col_collection_1_001.objects.link(ob_lamp_004)
col_collection_1_001.objects.link(ob_lamp_003)
col_collection_1_001.objects.link(ob_lamp_002)
col_collection_1_001.objects.link(ob_lamp_001)
col_collection_1_001.objects.link(ob_player)
col_collection_1_001.objects.link(ob_camera)
col_collection_1_001.objects.link(ob_pcube1)
col_collection_1_001.objects.link(ob_lamp)

# ---- scene / render settings (as saved in the file)
scene.camera = ob_camera
scene.frame_start = 1; scene.frame_end = 250; scene.frame_set(57)
scene.render.engine = 'BLENDER_EEVEE_NEXT'
scene.render.resolution_percentage = 50
scene.render.dither_intensity = 0.0
scene.cycles.use_denoising = False
scene.cycles.samples = 128
scene.cycles.sampling_pattern = 'TABULATED_SOBOL'
scene.cycles.light_sampling_threshold = 0.0
scene.cycles.use_adaptive_sampling = False
scene.cycles.use_light_tree = False
scene.cycles.blur_glossy = 0.0
scene.cycles.sample_clamp_indirect = 0.0
scene.view_settings.view_transform = 'Standard'
bpy.context.view_layer.update()
